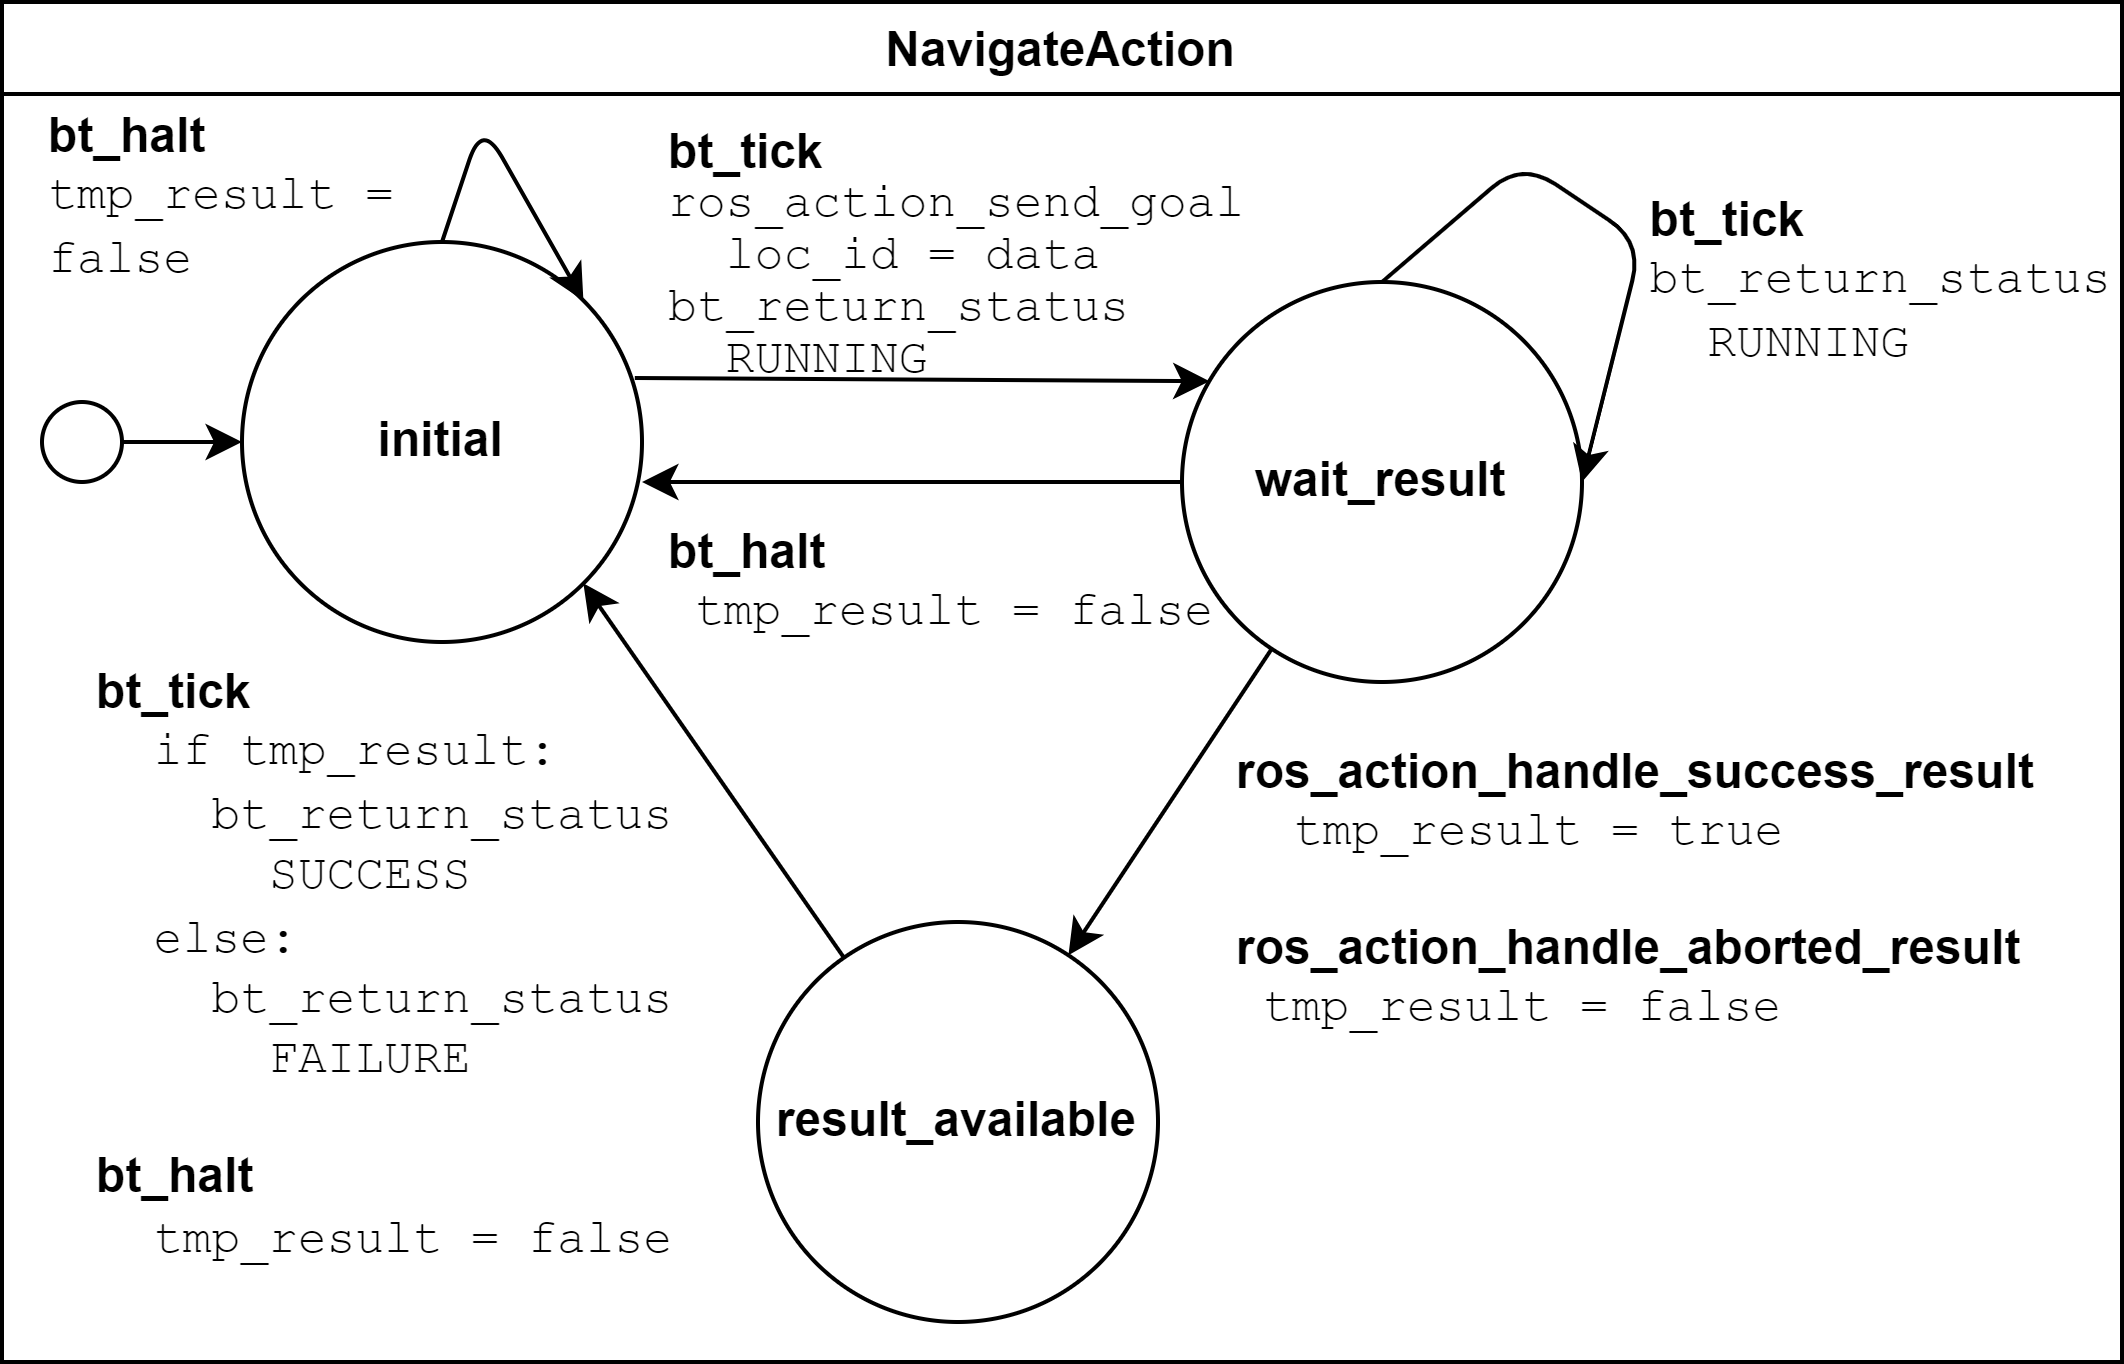

The diagram above was exported from draw.io. Its source (the exported page's mxGraphModel, read from the mxfile embedded in the PNG):
<mxGraphModel dx="1579" dy="1887" grid="1" gridSize="10" guides="1" tooltips="1" connect="1" arrows="1" fold="1" page="1" pageScale="1" pageWidth="850" pageHeight="1100" math="0" shadow="0">
  <root>
    <mxCell id="0" />
    <mxCell id="1" parent="0" />
    <mxCell id="23" value="NavigateAction" style="swimlane;rotation=0;" parent="1" vertex="1">
      <mxGeometry x="-840" y="-1090" width="530" height="340" as="geometry" />
    </mxCell>
    <mxCell id="48" value="" style="edgeStyle=none;html=1;entryX=0.069;entryY=0.248;entryDx=0;entryDy=0;entryPerimeter=0;exitX=0.982;exitY=0.34;exitDx=0;exitDy=0;exitPerimeter=0;" parent="23" source="45" target="46" edge="1">
      <mxGeometry relative="1" as="geometry">
        <mxPoint x="174" y="102" as="sourcePoint" />
        <mxPoint x="264" y="102" as="targetPoint" />
      </mxGeometry>
    </mxCell>
    <mxCell id="45" value="&lt;font style=&quot;&quot;&gt;&lt;font style=&quot;font-size: 12px;&quot;&gt;&lt;b style=&quot;&quot;&gt;initial&lt;/b&gt;&lt;/font&gt;&lt;br&gt;&lt;/font&gt;" style="ellipse;whiteSpace=wrap;html=1;shadow=0;" parent="23" vertex="1">
      <mxGeometry x="60" y="60" width="100" height="100" as="geometry" />
    </mxCell>
    <mxCell id="49" value="" style="edgeStyle=none;html=1;" parent="23" source="46" target="47" edge="1">
      <mxGeometry relative="1" as="geometry" />
    </mxCell>
    <mxCell id="46" value="&lt;font style=&quot;font-size: 12px;&quot;&gt;&lt;b style=&quot;&quot;&gt;wait_result&lt;/b&gt;&lt;br&gt;&lt;/font&gt;" style="ellipse;whiteSpace=wrap;html=1;" parent="23" vertex="1">
      <mxGeometry x="295" y="70" width="100" height="100" as="geometry" />
    </mxCell>
    <mxCell id="116" style="edgeStyle=none;html=1;entryX=1;entryY=1;entryDx=0;entryDy=0;fontFamily=Courier New;fontSize=12;" parent="23" source="47" target="45" edge="1">
      <mxGeometry relative="1" as="geometry">
        <mxPoint x="220" y="320" as="sourcePoint" />
      </mxGeometry>
    </mxCell>
    <mxCell id="47" value="&lt;font style=&quot;font-size: 12px;&quot;&gt;&lt;b style=&quot;&quot;&gt;result_available&lt;/b&gt;&lt;br&gt;&lt;/font&gt;" style="ellipse;whiteSpace=wrap;html=1;" parent="23" vertex="1">
      <mxGeometry x="189" y="230" width="100" height="100" as="geometry" />
    </mxCell>
    <mxCell id="52" value="&lt;p style=&quot;line-height: 100%;&quot;&gt;&lt;b&gt;bt_tick&lt;br&gt;&lt;/b&gt;&lt;font face=&quot;Courier New&quot;&gt;ros_action_send_goal&lt;br&gt;&amp;nbsp; loc_id = data&lt;br&gt;bt_return_status&lt;br&gt;&amp;nbsp; RUNNING&lt;/font&gt;&lt;/p&gt;" style="text;strokeColor=none;align=left;fillColor=none;html=1;verticalAlign=middle;whiteSpace=wrap;rounded=0;" parent="23" vertex="1">
      <mxGeometry x="165" y="18" width="158" height="90" as="geometry" />
    </mxCell>
    <mxCell id="55" value="" style="edgeStyle=none;html=1;exitX=0;exitY=0.5;exitDx=0;exitDy=0;" parent="23" source="46" edge="1">
      <mxGeometry relative="1" as="geometry">
        <mxPoint x="260" y="130" as="sourcePoint" />
        <mxPoint x="160" y="120" as="targetPoint" />
      </mxGeometry>
    </mxCell>
    <mxCell id="70" value="&lt;div style=&quot;text-align: left; font-size: 12px;&quot;&gt;&lt;span style=&quot;background-color: initial;&quot;&gt;&lt;b style=&quot;&quot;&gt;&lt;font style=&quot;font-size: 12px;&quot;&gt;bt_tick&lt;/font&gt;&lt;/b&gt;&lt;/span&gt;&lt;/div&gt;&lt;div style=&quot;text-align: left; font-size: 12px;&quot;&gt;&lt;span style=&quot;background-color: initial;&quot;&gt;&lt;font style=&quot;font-size: 12px;&quot; face=&quot;Courier New&quot;&gt;bt_return_status&lt;/font&gt;&lt;/span&gt;&lt;/div&gt;&lt;div style=&quot;text-align: left; font-size: 12px;&quot;&gt;&lt;span style=&quot;background-color: initial;&quot;&gt;&lt;font style=&quot;font-size: 12px;&quot; face=&quot;Courier New&quot;&gt;&amp;nbsp; RUNNING&lt;/font&gt;&lt;/span&gt;&lt;/div&gt;" style="text;strokeColor=none;align=center;fillColor=none;html=1;verticalAlign=middle;whiteSpace=wrap;rounded=0;fontSize=8;" parent="23" vertex="1">
      <mxGeometry x="430" y="37" width="80" height="65" as="geometry" />
    </mxCell>
    <mxCell id="109" value="&lt;b&gt;bt_halt&lt;/b&gt;&lt;br&gt;&lt;font face=&quot;Courier New&quot;&gt;tmp_result = false&lt;/font&gt;" style="text;strokeColor=none;align=left;fillColor=none;html=1;verticalAlign=middle;whiteSpace=wrap;rounded=0;" parent="23" vertex="1">
      <mxGeometry x="10" y="18" width="90" height="61" as="geometry" />
    </mxCell>
    <mxCell id="111" style="edgeStyle=none;html=1;exitX=1;exitY=0.5;exitDx=0;exitDy=0;entryX=0;entryY=0.5;entryDx=0;entryDy=0;" parent="23" source="110" target="45" edge="1">
      <mxGeometry relative="1" as="geometry" />
    </mxCell>
    <mxCell id="110" value="" style="ellipse;whiteSpace=wrap;html=1;shadow=0;" parent="23" vertex="1">
      <mxGeometry x="10" y="100" width="20" height="20" as="geometry" />
    </mxCell>
    <mxCell id="113" style="edgeStyle=none;html=1;exitX=0.5;exitY=0;exitDx=0;exitDy=0;entryX=1;entryY=0.5;entryDx=0;entryDy=0;fontFamily=Courier New;fontSize=12;" parent="23" source="46" target="46" edge="1">
      <mxGeometry relative="1" as="geometry">
        <Array as="points">
          <mxPoint x="380" y="40" />
          <mxPoint x="410" y="60" />
        </Array>
      </mxGeometry>
    </mxCell>
    <mxCell id="56" value="&lt;b&gt;bt_halt&lt;/b&gt; &lt;br&gt;&amp;nbsp; &lt;font face=&quot;Courier New&quot;&gt;tmp_result = false&lt;/font&gt;" style="text;strokeColor=none;align=left;fillColor=none;html=1;verticalAlign=middle;whiteSpace=wrap;rounded=0;" parent="23" vertex="1">
      <mxGeometry x="165" y="130" width="180" height="30" as="geometry" />
    </mxCell>
    <mxCell id="53" value="&lt;font style=&quot;font-size: 12px;&quot;&gt;&lt;b&gt;ros_action_handle_success_result&lt;/b&gt;&lt;br&gt;&lt;font face=&quot;Courier New&quot;&gt;&amp;nbsp; tmp_result = true&lt;/font&gt;&lt;br&gt;&lt;br&gt;&lt;b&gt;ros_action_handle_aborted_result&lt;/b&gt;&lt;br&gt;&amp;nbsp; &lt;font face=&quot;Courier New&quot;&gt;tmp_result = false&lt;/font&gt;&lt;/font&gt;" style="text;strokeColor=none;align=left;fillColor=none;html=1;verticalAlign=middle;whiteSpace=wrap;rounded=0;" parent="23" vertex="1">
      <mxGeometry x="307" y="148" width="206" height="147" as="geometry" />
    </mxCell>
    <mxCell id="54" value="&lt;b&gt;bt_tick&lt;/b&gt;&lt;br&gt;&lt;font face=&quot;Courier New&quot;&gt;&amp;nbsp;&amp;nbsp;if tmp_result:&lt;/font&gt;&lt;br&gt;&lt;font face=&quot;Courier New&quot;&gt;&amp;nbsp; &amp;nbsp; bt_return_status&lt;br&gt;&amp;nbsp; &amp;nbsp; &amp;nbsp; SUCCESS&lt;br&gt;&amp;nbsp; else:&lt;br&gt;&lt;/font&gt;&lt;span style=&quot;font-family: &amp;quot;Courier New&amp;quot;;&quot;&gt;&amp;nbsp; &amp;nbsp;&amp;nbsp;&lt;/span&gt;&lt;span style=&quot;font-family: &amp;quot;Courier New&amp;quot;;&quot;&gt;bt_return_status&lt;/span&gt;&lt;br style=&quot;font-family: &amp;quot;Courier New&amp;quot;;&quot;&gt;&lt;span style=&quot;font-family: &amp;quot;Courier New&amp;quot;;&quot;&gt;&amp;nbsp; &amp;nbsp; &amp;nbsp; FAILURE&lt;/span&gt;&lt;br&gt;&lt;br&gt;&lt;b&gt;bt_halt&lt;/b&gt;&lt;br&gt;&lt;font face=&quot;Courier New&quot;&gt;&amp;nbsp; tmp_result = false&lt;/font&gt;" style="text;strokeColor=none;align=left;fillColor=none;html=1;verticalAlign=middle;whiteSpace=wrap;rounded=0;" parent="23" vertex="1">
      <mxGeometry x="22" y="166" width="166" height="150" as="geometry" />
    </mxCell>
    <mxCell id="115" style="edgeStyle=none;html=1;exitX=0.5;exitY=0;exitDx=0;exitDy=0;entryX=1;entryY=0;entryDx=0;entryDy=0;fontFamily=Courier New;fontSize=12;" parent="23" source="45" target="45" edge="1">
      <mxGeometry relative="1" as="geometry">
        <Array as="points">
          <mxPoint x="120" y="30" />
        </Array>
      </mxGeometry>
    </mxCell>
  </root>
</mxGraphModel>